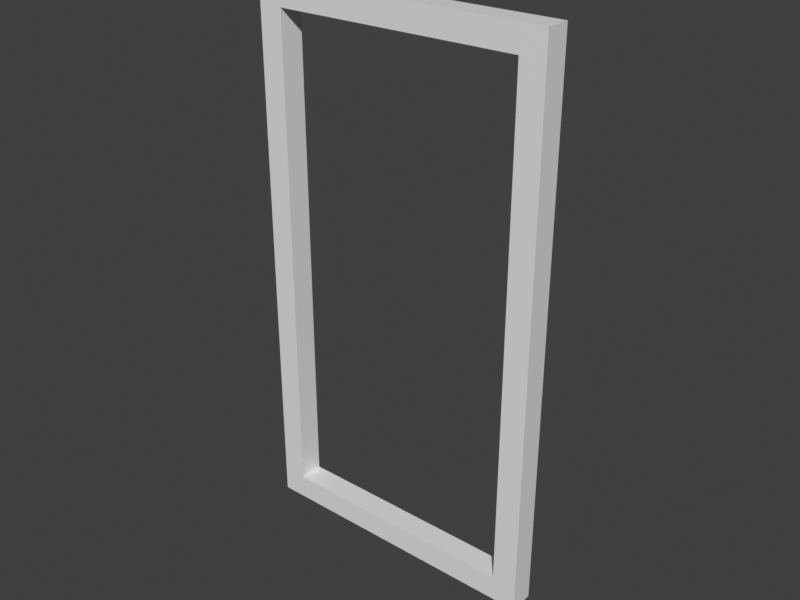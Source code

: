# Source: board.blend  (saved by Blender 4.4.32; exported with 4.5.12 LTS)
import bpy
from mathutils import Matrix  # noqa: F401  (used for matrix-valued properties, if any)

bpy.ops.wm.read_factory_settings(use_empty=True)
scene = bpy.context.scene
scene.name = 'Scene'

# ---- collections
col_collection = bpy.data.collections.new('Collection'); scene.collection.children.link(col_collection)

# ---- materials (node trees are filled in below, after node groups)
mat_material = bpy.data.materials.new('Material')
mat_material.alpha_threshold = 0.0
mat_material.use_backface_culling = True
mat_material.roughness = 0.5
mat_material.line_color = (0.0, 0.0, 0.0, 1.0)

# ---- material node trees
mat_material.use_nodes = True; mat_material.node_tree.nodes.clear()
_N = mat_material.node_tree.nodes; _L = mat_material.node_tree.links
n0 = _N.new('ShaderNodeOutputMaterial'); n0.name = 'Material Output'; n0.location = (300, 300)
n1 = _N.new('ShaderNodeBsdfPrincipled'); n1.name = 'Principled BSDF'; n1.location = (10, 300)
n1.inputs[3].default_value = 1.45
_L.new(n1.outputs[0], n0.inputs[0])
n0.is_active_output = True

# ---- world
world_world = bpy.data.worlds.new('World'); scene.world = world_world
world_world.use_nodes = True; world_world.node_tree.nodes.clear()
_N = world_world.node_tree.nodes; _L = world_world.node_tree.links
n0 = _N.new('ShaderNodeOutputWorld'); n0.name = 'World Output'; n0.location = (300, 300)
n1 = _N.new('ShaderNodeBackground'); n1.name = 'Background'; n1.location = (10, 300)
n1.inputs[0].default_value = (0.05088, 0.05088, 0.05088, 1.0)
_L.new(n1.outputs[0], n0.inputs[0])
n0.is_active_output = True
world_world.color = (0.05088, 0.05088, 0.05088)
world_world.sun_shadow_jitter_overblur = 0.0

# ---- meshes
me_cube = bpy.data.meshes.new('Cube')
me_cube.from_pydata([(0.0, 0.5, 1.0), (0.0, 0.5, 0.0), (0.0, -0.5, 1.0), (-1.0, 0.5, 1.0), (-1.0, 0.5, 0.0), (-1.0, -0.5, 1.0), (10.0, 0.5, 1.0), (10.0, 0.5, 0.0), (10.0, -0.5, 0.0), (11.0, 0.5, 1.0), (11.0, 0.5, 0.0), (11.0, -0.5, 1.0), (11.0, -0.5, 0.0), (-1.0, 0.5, -20.0), (0.0, 0.5, -20.0), (0.0, -0.5, -20.0), (10.0, -0.5, -20.0), (10.0, 0.5, -20.0), (11.0, 0.5, -20.0), (-1.0, 0.5, -21.0), (-1.0, -0.5, -21.0), (0.0, 0.5, -21.0), (0.0, -0.5, -21.0), (10.0, -0.5, -21.0), (10.0, 0.5, -21.0), (11.0, 0.5, -21.0), (-1.0, -0.5, 0.0), (0.0, -0.5, 0.0), (10.0, -0.5, 1.0), (-1.0, -0.5, -20.0), (11.0, -0.5, -20.0), (11.0, -0.5, -21.0)], [], [(0, 3, 5, 2), (26, 5, 3, 4), (8, 7, 17, 16), (4, 3, 0, 1), (1, 0, 6, 7), (27, 1, 7, 8), (0, 2, 28, 6), (10, 9, 11, 12), (6, 28, 11, 9), (7, 6, 9, 10), (29, 13, 19, 20), (7, 10, 18, 17), (26, 4, 13, 29), (1, 27, 15, 14), (10, 12, 30, 18), (4, 1, 14, 13), (19, 21, 22, 20), (23, 24, 25, 31), (18, 30, 31, 25), (24, 23, 22, 21), (13, 14, 21, 19), (17, 18, 25, 24), (17, 24, 21, 14), (16, 17, 14, 15), (27, 2, 5, 26), (2, 27, 8, 28), (27, 26, 29, 15), (28, 8, 12, 11), (15, 29, 20, 22), (12, 8, 16, 30), (30, 16, 23, 31), (23, 16, 15, 22)])
_uv = me_cube.uv_layers.new(name='UVMap')
_uv.uv.foreach_set('vector', [0.625, 0.5, 0.875, 0.5, 0.875, 0.75, 0.625, 0.75, 0.375, 0.0, 0.625, 0.0, 0.625, 0.25, 0.375, 0.25, 0.375, 0.75, 0.375, 0.5, 0.375, 0.5, 0.375, 0.75, 0.375, 0.25, 0.625, 0.25, 0.625, 0.5, 0.375, 0.5, 0.375, 0.5, 0.625, 0.5, 0.625, 0.5, 0.375, 0.5, 0.375, 0.75, 0.375, 0.5, 0.375, 0.5, 0.375, 0.75, 0.625, 0.5, 0.625, 0.75, 0.625, 0.75, 0.625, 0.5, 0.375, 0.5, 0.625, 0.5, 0.625, 0.75, 0.375, 0.75, 0.625, 0.5, 0.625, 0.75, 0.625, 0.75, 0.625, 0.5, 0.375, 0.5, 0.625, 0.5, 0.625, 0.5, 0.375, 0.5, 0.375, 0.0, 0.375, 0.25, 0.375, 0.25, 0.375, 0.0, 0.375, 0.5, 0.375, 0.5, 0.375, 0.5, 0.375, 0.5, 0.375, 0.0, 0.375, 0.25, 0.375, 0.25, 0.375, 0.0, 0.375, 0.5, 0.375, 0.75, 0.375, 0.75, 0.375, 0.5, 0.375, 0.5, 0.375, 0.75, 0.375, 0.75, 0.375, 0.5, 0.375, 0.25, 0.375, 0.5, 0.375, 0.5, 0.375, 0.25, 0.125, 0.5, 0.375, 0.5, 0.375, 0.75, 0.125, 0.75, 0.375, 0.75, 0.375, 0.5, 0.375, 0.5, 0.375, 0.75, 0.375, 0.5, 0.375, 0.75, 0.375, 0.75, 0.375, 0.5, 0.375, 0.5, 0.375, 0.75, 0.375, 0.75, 0.375, 0.5, 0.375, 0.25, 0.375, 0.5, 0.375, 0.5, 0.375, 0.25, 0.375, 0.5, 0.375, 0.5, 0.375, 0.5, 0.375, 0.5, 0.375, 0.5, 0.375, 0.5, 0.375, 0.5, 0.375, 0.5, 0.375, 0.75, 0.375, 0.5, 0.375, 0.5, 0.375, 0.75, 0.375, 0.75, 0.625, 0.75, 0.625, 1.0, 0.375, 1.0, 0.625, 0.75, 0.375, 0.75, 0.375, 0.75, 0.625, 0.75, 0.375, 0.75, 0.375, 1.0, 0.375, 1.0, 0.375, 0.75, 0.625, 0.75, 0.375, 0.75, 0.375, 0.75, 0.625, 0.75, 0.375, 0.75, 0.375, 1.0, 0.375, 1.0, 0.375, 0.75, 0.375, 0.75, 0.375, 0.75, 0.375, 0.75, 0.375, 0.75, 0.375, 0.75, 0.375, 0.75, 0.375, 0.75, 0.375, 0.75, 0.375, 0.75, 0.375, 0.75, 0.375, 0.75, 0.375, 0.75])
me_cube.materials.append(mat_material)
me_cube.use_mirror_vertex_groups = False
me_cube.update()

# ---- objects
ob_board = bpy.data.objects.new('Board', me_cube)

# ---- transforms, parenting, visibility, modifiers, constraints
ob_board.location = (0.0, 0.0, 0.0)
ob_board.lock_rotations_4d = False
ob_board.empty_display_type = 'ARROWS'
ob_board.lineart.crease_threshold = 0.0

# ---- collection membership
col_collection.objects.link(ob_board)

# ---- scene / render settings (as saved in the file)
scene.frame_start = 1; scene.frame_end = 250; scene.frame_set(1)
scene.render.engine = 'BLENDER_EEVEE_NEXT'
scene.render.resolution_x = 1440
scene.render.fps = 60
scene.view_settings.view_transform = 'Standard'
bpy.context.view_layer.update()

# ---- added for rendering (the .blend has no active camera and no usable light): camera, sun
cam_auto = bpy.data.cameras.new('AutoCamera')
cam_auto.lens = 50.0
cam_auto.sensor_width = 36.0
cam_auto.clip_end = 1000.0
ob_auto_camera = bpy.data.objects.new('AutoCamera', cam_auto)
scene.collection.objects.link(ob_auto_camera)
ob_auto_camera.location = (28.2045, -27.8454, 8.56361)
ob_auto_camera.rotation_euler = (1.09748, -7.21219e-08, 0.694738)
scene.camera = ob_auto_camera
light_auto_sun = bpy.data.lights.new('AutoSun', 'SUN')
light_auto_sun.energy = 3.0
light_auto_sun.angle = 0.0523599
ob_auto_sun = bpy.data.objects.new('AutoSun', light_auto_sun)
scene.collection.objects.link(ob_auto_sun)
ob_auto_sun.rotation_euler = (0.872665, 0.174533, 0.523599)
bpy.context.view_layer.update()
